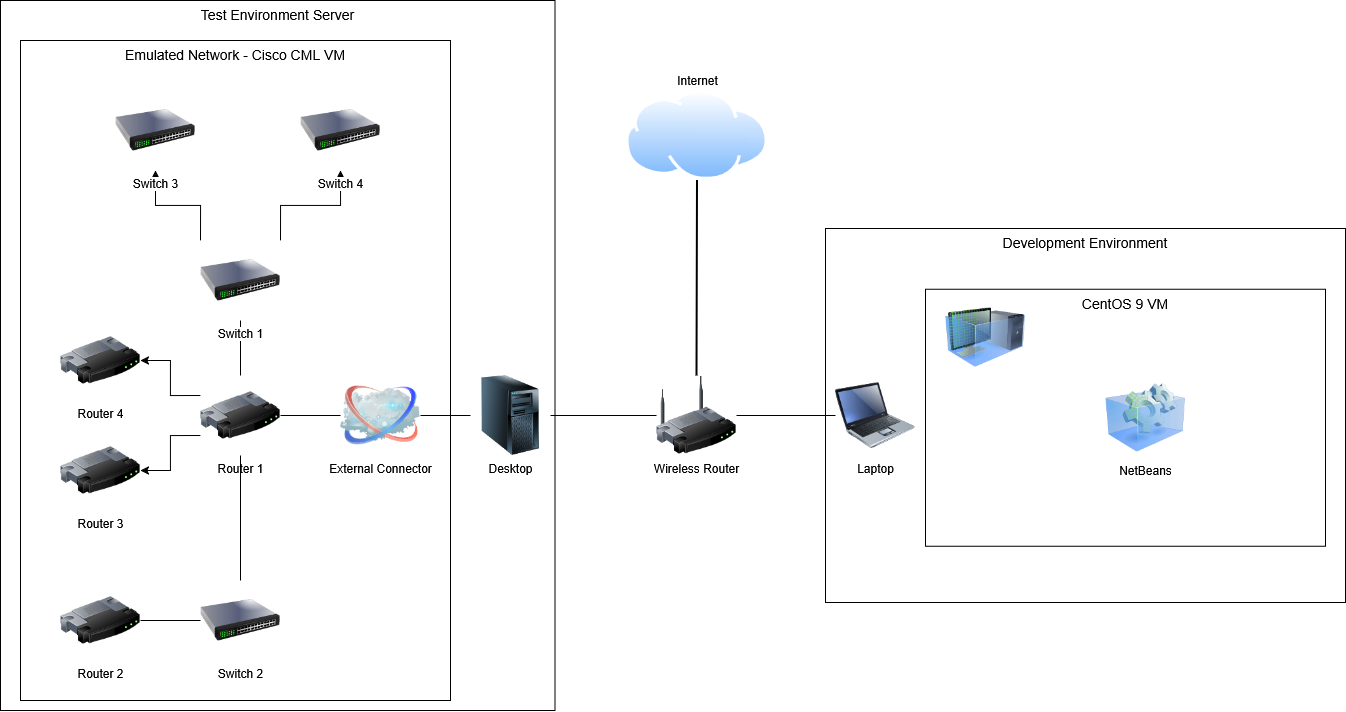

The diagram above was exported from draw.io. Its source (the exported page's mxGraphModel, read from the mxfile embedded in the PNG):
<mxGraphModel dx="1585" dy="878" grid="1" gridSize="10" guides="1" tooltips="1" connect="1" arrows="1" fold="1" page="1" pageScale="1.5" pageWidth="1169" pageHeight="826" background="none" math="0" shadow="0">
  <root>
    <mxCell id="0" style=";html=1;" />
    <mxCell id="1" parent="0" style=";html=1;" />
    <mxCell id="6a7d8f32e03d9370-60" parent="1" style="whiteSpace=wrap;html=1;fontSize=14;verticalAlign=top;" value="Development Environment" vertex="1">
      <mxGeometry height="374" width="520" x="1129" y="418" as="geometry" />
    </mxCell>
    <mxCell id="6a7d8f32e03d9370-57" parent="1" style="whiteSpace=wrap;html=1;fontSize=14;verticalAlign=top;" value="Test Environment Server" vertex="1">
      <mxGeometry height="710" width="554.5" x="304" y="190" as="geometry" />
    </mxCell>
    <mxCell id="6a7d8f32e03d9370-51" edge="1" parent="1" source="Cv1v5ZIKV7D1hnKz_CGV-14" style="edgeStyle=none;rounded=0;html=1;startSize=10;endSize=10;jettySize=auto;orthogonalLoop=1;fontSize=14;endArrow=none;endFill=0;strokeWidth=2;exitX=0.5;exitY=0;exitDx=0;exitDy=0;">
      <mxGeometry relative="1" as="geometry">
        <mxPoint x="1000.5" y="587" as="sourcePoint" />
        <mxPoint x="1000.5" y="369.5" as="targetPoint" />
      </mxGeometry>
    </mxCell>
    <mxCell id="Cv1v5ZIKV7D1hnKz_CGV-1" parent="1" style="image;aspect=fixed;perimeter=ellipsePerimeter;html=1;align=center;shadow=0;dashed=0;spacingTop=3;image=img/lib/active_directory/internet_cloud.svg;labelPosition=center;verticalLabelPosition=top;verticalAlign=bottom;" value="Internet" vertex="1">
      <mxGeometry height="90" width="142.86" x="929.07" y="280" as="geometry" />
    </mxCell>
    <mxCell id="Cv1v5ZIKV7D1hnKz_CGV-2" parent="1" style="whiteSpace=wrap;html=1;fontSize=14;verticalAlign=top;" value="CentOS 9 VM" vertex="1">
      <mxGeometry height="257" width="400" x="1229" y="478.75" as="geometry" />
    </mxCell>
    <mxCell id="Cv1v5ZIKV7D1hnKz_CGV-5" edge="1" parent="1" source="Cv1v5ZIKV7D1hnKz_CGV-3" style="rounded=0;orthogonalLoop=1;jettySize=auto;html=1;exitX=0;exitY=0.5;exitDx=0;exitDy=0;endArrow=none;endFill=0;entryX=1;entryY=0.5;entryDx=0;entryDy=0;" target="Cv1v5ZIKV7D1hnKz_CGV-14">
      <mxGeometry relative="1" as="geometry">
        <mxPoint x="1028" y="605.2171837708829" as="targetPoint" />
      </mxGeometry>
    </mxCell>
    <mxCell id="Cv1v5ZIKV7D1hnKz_CGV-3" parent="1" style="image;html=1;image=img/lib/clip_art/computers/Laptop_128x128.png" value="Laptop" vertex="1">
      <mxGeometry height="80" width="80" x="1139" y="565" as="geometry" />
    </mxCell>
    <mxCell id="Cv1v5ZIKV7D1hnKz_CGV-4" parent="1" style="image;html=1;image=img/lib/clip_art/computers/Virtual_Machine_128x128.png" value="" vertex="1">
      <mxGeometry height="80" width="80" x="1249" y="487.25" as="geometry" />
    </mxCell>
    <mxCell id="Cv1v5ZIKV7D1hnKz_CGV-7" parent="1" style="image;html=1;image=img/lib/clip_art/computers/Server_Tower_128x128.png" value="Desktop" vertex="1">
      <mxGeometry height="80" width="80" x="774" y="565" as="geometry" />
    </mxCell>
    <mxCell id="Cv1v5ZIKV7D1hnKz_CGV-9" edge="1" parent="1" source="Cv1v5ZIKV7D1hnKz_CGV-7" style="rounded=0;orthogonalLoop=1;jettySize=auto;html=1;exitX=1;exitY=0.5;exitDx=0;exitDy=0;entryX=0;entryY=0.5;entryDx=0;entryDy=0;endArrow=none;endFill=0;" target="Cv1v5ZIKV7D1hnKz_CGV-14">
      <mxGeometry relative="1" as="geometry">
        <mxPoint x="969.9200000000001" y="606.345" as="targetPoint" />
      </mxGeometry>
    </mxCell>
    <mxCell id="Cv1v5ZIKV7D1hnKz_CGV-10" parent="1" style="whiteSpace=wrap;html=1;fontSize=14;verticalAlign=top;" value="Emulated Network - Cisco CML VM" vertex="1">
      <mxGeometry height="660" width="430" x="324" y="230" as="geometry" />
    </mxCell>
    <mxCell id="Cv1v5ZIKV7D1hnKz_CGV-17" edge="1" parent="1" source="Cv1v5ZIKV7D1hnKz_CGV-11" style="edgeStyle=orthogonalEdgeStyle;rounded=0;orthogonalLoop=1;jettySize=auto;html=1;exitX=0;exitY=0.5;exitDx=0;exitDy=0;entryX=1;entryY=0.5;entryDx=0;entryDy=0;endArrow=none;endFill=0;" target="Cv1v5ZIKV7D1hnKz_CGV-12">
      <mxGeometry relative="1" as="geometry" />
    </mxCell>
    <mxCell id="Cv1v5ZIKV7D1hnKz_CGV-18" edge="1" parent="1" source="Cv1v5ZIKV7D1hnKz_CGV-11" style="edgeStyle=orthogonalEdgeStyle;rounded=0;orthogonalLoop=1;jettySize=auto;html=1;exitX=1;exitY=0.5;exitDx=0;exitDy=0;entryX=0;entryY=0.5;entryDx=0;entryDy=0;endArrow=none;endFill=0;" target="Cv1v5ZIKV7D1hnKz_CGV-7">
      <mxGeometry relative="1" as="geometry" />
    </mxCell>
    <mxCell id="Cv1v5ZIKV7D1hnKz_CGV-11" parent="1" style="image;html=1;image=img/lib/clip_art/networking/Cloud_128x128.png" value="External Connector" vertex="1">
      <mxGeometry height="80" width="80" x="644" y="565" as="geometry" />
    </mxCell>
    <mxCell id="eh_cDxZucboeLG9ulJim-8" edge="1" parent="1" source="Cv1v5ZIKV7D1hnKz_CGV-12" style="edgeStyle=orthogonalEdgeStyle;rounded=0;orthogonalLoop=1;jettySize=auto;html=1;exitX=0;exitY=0.25;exitDx=0;exitDy=0;entryX=1;entryY=0.5;entryDx=0;entryDy=0;" target="eh_cDxZucboeLG9ulJim-1">
      <mxGeometry relative="1" as="geometry" />
    </mxCell>
    <mxCell id="eh_cDxZucboeLG9ulJim-9" edge="1" parent="1" source="Cv1v5ZIKV7D1hnKz_CGV-12" style="edgeStyle=orthogonalEdgeStyle;rounded=0;orthogonalLoop=1;jettySize=auto;html=1;exitX=0;exitY=0.75;exitDx=0;exitDy=0;entryX=1;entryY=0.5;entryDx=0;entryDy=0;" target="eh_cDxZucboeLG9ulJim-2">
      <mxGeometry relative="1" as="geometry" />
    </mxCell>
    <mxCell id="Cv1v5ZIKV7D1hnKz_CGV-12" parent="1" style="image;html=1;image=img/lib/clip_art/networking/Router_128x128.png" value="Router 1" vertex="1">
      <mxGeometry height="80" width="80" x="504" y="565" as="geometry" />
    </mxCell>
    <mxCell id="Cv1v5ZIKV7D1hnKz_CGV-19" edge="1" parent="1" source="Cv1v5ZIKV7D1hnKz_CGV-13" style="edgeStyle=orthogonalEdgeStyle;rounded=0;orthogonalLoop=1;jettySize=auto;html=1;exitX=1;exitY=0.5;exitDx=0;exitDy=0;entryX=0;entryY=0.5;entryDx=0;entryDy=0;endArrow=none;endFill=0;" target="Cv1v5ZIKV7D1hnKz_CGV-16">
      <mxGeometry relative="1" as="geometry" />
    </mxCell>
    <mxCell id="Cv1v5ZIKV7D1hnKz_CGV-13" parent="1" style="image;html=1;image=img/lib/clip_art/networking/Router_128x128.png" value="Router 2" vertex="1">
      <mxGeometry height="80" width="80" x="364" y="770" as="geometry" />
    </mxCell>
    <mxCell id="Cv1v5ZIKV7D1hnKz_CGV-14" parent="1" style="image;html=1;image=img/lib/clip_art/networking/Wireless_Router_128x128.png" value="Wireless Router" vertex="1">
      <mxGeometry height="80" width="80" x="960" y="565" as="geometry" />
    </mxCell>
    <mxCell id="Cv1v5ZIKV7D1hnKz_CGV-21" edge="1" parent="1" source="Cv1v5ZIKV7D1hnKz_CGV-15" style="edgeStyle=orthogonalEdgeStyle;rounded=0;orthogonalLoop=1;jettySize=auto;html=1;exitX=0.5;exitY=1;exitDx=0;exitDy=0;endArrow=none;endFill=0;" target="Cv1v5ZIKV7D1hnKz_CGV-12">
      <mxGeometry relative="1" as="geometry" />
    </mxCell>
    <mxCell id="eh_cDxZucboeLG9ulJim-6" edge="1" parent="1" source="Cv1v5ZIKV7D1hnKz_CGV-15" style="edgeStyle=orthogonalEdgeStyle;rounded=0;orthogonalLoop=1;jettySize=auto;html=1;exitX=0;exitY=0;exitDx=0;exitDy=0;entryX=0.5;entryY=1;entryDx=0;entryDy=0;" target="eh_cDxZucboeLG9ulJim-4">
      <mxGeometry relative="1" as="geometry" />
    </mxCell>
    <mxCell id="eh_cDxZucboeLG9ulJim-7" edge="1" parent="1" source="Cv1v5ZIKV7D1hnKz_CGV-15" style="edgeStyle=orthogonalEdgeStyle;rounded=0;orthogonalLoop=1;jettySize=auto;html=1;exitX=1;exitY=0;exitDx=0;exitDy=0;entryX=0.5;entryY=1;entryDx=0;entryDy=0;" target="eh_cDxZucboeLG9ulJim-5">
      <mxGeometry relative="1" as="geometry" />
    </mxCell>
    <mxCell id="Cv1v5ZIKV7D1hnKz_CGV-15" parent="1" style="image;html=1;image=img/lib/clip_art/networking/Switch_128x128.png" value="Switch 1" vertex="1">
      <mxGeometry height="80" width="80" x="504" y="430" as="geometry" />
    </mxCell>
    <mxCell id="Cv1v5ZIKV7D1hnKz_CGV-20" edge="1" parent="1" source="Cv1v5ZIKV7D1hnKz_CGV-16" style="edgeStyle=orthogonalEdgeStyle;rounded=0;orthogonalLoop=1;jettySize=auto;html=1;exitX=0.5;exitY=0;exitDx=0;exitDy=0;entryX=0.5;entryY=1;entryDx=0;entryDy=0;endArrow=none;endFill=0;" target="Cv1v5ZIKV7D1hnKz_CGV-12">
      <mxGeometry relative="1" as="geometry" />
    </mxCell>
    <mxCell id="Cv1v5ZIKV7D1hnKz_CGV-16" parent="1" style="image;html=1;image=img/lib/clip_art/networking/Switch_128x128.png" value="Switch 2" vertex="1">
      <mxGeometry height="80" width="80" x="504" y="770" as="geometry" />
    </mxCell>
    <mxCell id="WhIa_RwWPYbP3dqh-8ni-1" parent="1" style="image;html=1;image=img/lib/clip_art/computers/Virtual_Application_128x128.png" value="NetBeans" vertex="1">
      <mxGeometry height="80" width="80" x="1409" y="567.25" as="geometry" />
    </mxCell>
    <mxCell id="eh_cDxZucboeLG9ulJim-1" parent="1" style="image;html=1;image=img/lib/clip_art/networking/Router_128x128.png" value="Router 4" vertex="1">
      <mxGeometry height="80" width="80" x="364" y="510" as="geometry" />
    </mxCell>
    <mxCell id="eh_cDxZucboeLG9ulJim-2" parent="1" style="image;html=1;image=img/lib/clip_art/networking/Router_128x128.png" value="Router 3" vertex="1">
      <mxGeometry height="80" width="80" x="364" y="620" as="geometry" />
    </mxCell>
    <mxCell id="eh_cDxZucboeLG9ulJim-4" parent="1" style="image;html=1;image=img/lib/clip_art/networking/Switch_128x128.png" value="Switch 3" vertex="1">
      <mxGeometry height="80" width="80" x="419" y="280" as="geometry" />
    </mxCell>
    <mxCell id="eh_cDxZucboeLG9ulJim-5" parent="1" style="image;html=1;image=img/lib/clip_art/networking/Switch_128x128.png" value="Switch 4" vertex="1">
      <mxGeometry height="80" width="80" x="604" y="280" as="geometry" />
    </mxCell>
  </root>
</mxGraphModel>